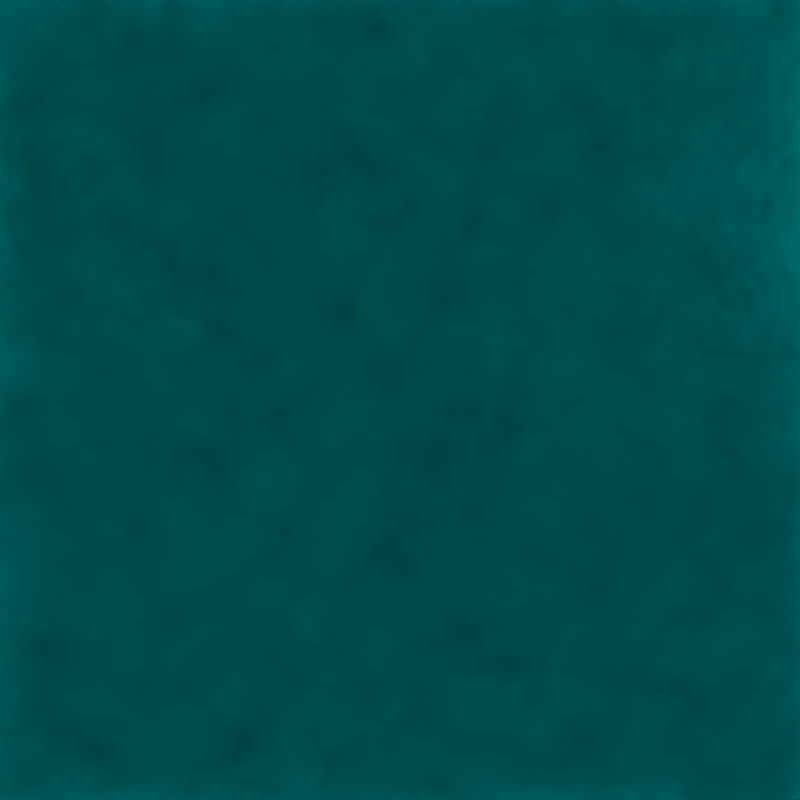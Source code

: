 # Source: background_dark.blend  (saved by Blender 2.70.0; exported with 4.5.12 LTS)
import bpy
from mathutils import Matrix  # noqa: F401  (used for matrix-valued properties, if any)

bpy.ops.wm.read_factory_settings(use_empty=True)
scene = bpy.context.scene
scene.name = 'Scene'

# ---- collections
col_collection_1 = bpy.data.collections.new('Collection 1'); scene.collection.children.link(col_collection_1)

# ---- materials (node trees are filled in below, after node groups)
mat_ground = bpy.data.materials.new('ground')
mat_ground.alpha_threshold = 0.0
mat_ground.roughness = 0.5
mat_ground.line_color = (0.0, 0.0, 0.0, 1.0)
mat_material_001 = bpy.data.materials.new('Material.001')
mat_material_001.alpha_threshold = 0.0
mat_material_001.roughness = 0.5
mat_material_001.line_color = (0.0, 0.0, 0.0, 1.0)

# ---- material node trees
mat_ground.use_nodes = True; mat_ground.node_tree.nodes.clear()
_N = mat_ground.node_tree.nodes; _L = mat_ground.node_tree.links
n0 = _N.new('ShaderNodeOutputMaterial'); n0.name = 'Material Output'; n0.location = (300, 300)
n1 = _N.new('ShaderNodeTexNoise'); n1.name = 'Noise Texture'; n1.location = (-294, 551)
n1.inputs[2].default_value = 0.9
n2 = _N.new('ShaderNodeBsdfDiffuse'); n2.name = 'Diffuse BSDF'; n2.location = (-309, 369)
n2.inputs[0].default_value = (0.6873, 0.6811, 0.6586, 1.0)
n3 = _N.new('ShaderNodeMixShader'); n3.name = 'Mix Shader'; n3.location = (115, 332)
n4 = _N.new('ShaderNodeBsdfDiffuse'); n4.name = 'Diffuse BSDF.001'; n4.location = (-312, 241)
n4.inputs[0].default_value = (0.2381, 0.2381, 0.2381, 1.0)
_L.new(n2.outputs[0], n3.inputs[1])
_L.new(n3.outputs[0], n0.inputs[0])
_L.new(n1.outputs[0], n3.inputs[0])
_L.new(n4.outputs[0], n3.inputs[2])
n0.is_active_output = True
mat_material_001.use_nodes = True; mat_material_001.node_tree.nodes.clear()
_N = mat_material_001.node_tree.nodes; _L = mat_material_001.node_tree.links
n0 = _N.new('ShaderNodeOutputMaterial'); n0.name = 'Material Output'; n0.location = (300, 300)
n1 = _N.new('ShaderNodeBsdfGlass'); n1.name = 'Glass BSDF'; n1.location = (77, 304)
n1.distribution = 'BECKMANN'
n1.inputs[0].default_value = (0.0, 0.4354, 0.441, 1.0)
n1.inputs[1].default_value = 0.3162
n1.inputs[2].default_value = 1.333
_L.new(n1.outputs[0], n0.inputs[0])
n0.is_active_output = True

# ---- world
world_world = bpy.data.worlds.new('World'); scene.world = world_world
world_world.use_nodes = True; world_world.node_tree.nodes.clear()
_N = world_world.node_tree.nodes; _L = world_world.node_tree.links
n0 = _N.new('ShaderNodeOutputWorld'); n0.name = 'World Output'; n0.location = (300, 300)
n1 = _N.new('ShaderNodeBackground'); n1.name = 'Background'; n1.location = (10, 300)
n2 = _N.new('ShaderNodeRGB'); n2.name = 'RGB'; n2.location = (-180, 300)
n2.outputs[0].default_value = (1.0, 1.0, 1.0, 1.0)
_L.new(n1.outputs[0], n0.inputs[0])
_L.new(n2.outputs[0], n1.inputs[0])
n0.is_active_output = True
world_world.color = (0.05088, 0.05088, 0.05088)
world_world.use_sun_shadow = False
world_world.sun_shadow_jitter_overblur = 0.0
world_world.cycles.sampling_method = 'MANUAL'
world_world.cycles.sample_map_resolution = 256

# ---- cameras
cam_camera = bpy.data.cameras.new('Camera')
cam_camera.clip_end = 200.0
cam_camera.lens = 35.0
cam_camera.sensor_width = 32.0
cam_camera.sensor_height = 18.0
cam_camera.ortho_scale = 7.314
cam_camera.dof.focus_distance = 0.0

# ---- lights
light_lamp = bpy.data.lights.new('Lamp', 'SUN')
light_lamp.transmission_factor = 0.0
light_lamp.cutoff_distance = 30.0
light_lamp.angle = 0.1993
light_lamp.energy = 1.0
light_lamp.shadow_buffer_clip_start = 1.001
light_lamp.shadow_soft_size = 0.1
light_lamp.shadow_cascade_max_distance = 1000.0
light_lamp.cycles.use_multiple_importance_sampling = False

# ---- meshes
me_plane_002 = bpy.data.meshes.new('Plane.002')
me_plane_002.from_pydata([(-1.0, -1.0, 0.0), (1.0, -1.0, 0.0), (-1.0, 1.0, 0.0), (1.0, 1.0, 0.0)], [], [(0, 1, 3, 2)])
me_plane_002.materials.append(mat_ground)
me_plane_002.use_remesh_preserve_volume = False
me_plane_002.use_remesh_preserve_attributes = False
me_plane_002.use_mirror_vertex_groups = False
me_plane_002.update()
me_plane_001 = bpy.data.meshes.new('Plane.001')
me_plane_001.from_pydata([(-1.0, -1.0, 0.0), (1.0, -1.0, 0.0), (-1.0, 1.0, 0.0), (1.0, 1.0, 0.0)], [], [(0, 1, 3, 2)])
me_plane_001.materials.append(mat_material_001)
me_plane_001.use_remesh_preserve_volume = False
me_plane_001.use_remesh_preserve_attributes = False
me_plane_001.use_mirror_vertex_groups = False
me_plane_001.update()

# ---- objects
ob_ground = bpy.data.objects.new('ground', me_plane_002)
ob_water = bpy.data.objects.new('water', me_plane_001)
ob_lamp = bpy.data.objects.new('Lamp', light_lamp)
ob_camera = bpy.data.objects.new('Camera', cam_camera)

# ---- transforms, parenting, visibility, modifiers, constraints
ob_ground.location = (0.0, 0.0, -1.0)
ob_ground.scale = (2.063, 2.063, 2.063)
ob_ground.lineart.crease_threshold = 0.0
_m = ob_ground.modifiers.new('Ocean', 'OCEAN')
_m.size = 0.92
_m.resolution = 10
_m.viewport_resolution = 10
_m.wind_velocity = 1.0
_m.wave_scale_min = 0.0
_m.wave_scale = 0.1
_m.choppiness = 2.98e-08
_m.filepath = '//../../../../../../tmp/cache_ocean'
ob_water.location = (0.0, 0.0, 0.0)
ob_water.scale = (2.063, 2.063, 2.063)
ob_water.lineart.crease_threshold = 0.0
_m = ob_water.modifiers.new('Ocean', 'OCEAN')
_m.size = 0.92
_m.resolution = 10
_m.viewport_resolution = 10
_m.wind_velocity = 1.0
_m.wave_scale_min = 0.0
_m.wave_scale = 0.1
_m.choppiness = 2.98e-08
_m.filepath = '//../../../../../../tmp/cache_ocean'
ob_lamp.location = (4.076, 1.005, 5.904)
ob_lamp.rotation_euler = (0.6503, 0.05522, 1.866)
ob_lamp.lock_rotations_4d = False
ob_lamp.empty_display_type = 'ARROWS'
ob_lamp.color = (0.0, 0.0, 0.0, 0.0)
ob_lamp.lineart.crease_threshold = 0.0
ob_camera.location = (0.0, 0.0, 100.0)
ob_camera.lock_rotations_4d = False
ob_camera.empty_display_type = 'ARROWS'
ob_camera.color = (0.0, 0.0, 0.0, 0.0)
ob_camera.display_type = 'WIRE'
ob_camera.lineart.crease_threshold = 0.0

# ---- collection membership
col_collection_1.objects.link(ob_ground)
col_collection_1.objects.link(ob_water)
col_collection_1.objects.link(ob_lamp)
col_collection_1.objects.link(ob_camera)

# ---- scene / render settings (as saved in the file)
scene.camera = ob_camera
scene.frame_start = 1; scene.frame_end = 250; scene.frame_set(1)
scene.render.engine = 'CYCLES'
scene.render.image_settings.compression = 90
scene.render.resolution_x = 1024
scene.render.resolution_y = 1024
scene.render.dither_intensity = 0.0
scene.cycles.use_denoising = False
scene.cycles.samples = 300
scene.cycles.sampling_pattern = 'TABULATED_SOBOL'
scene.cycles.light_sampling_threshold = 0.0
scene.cycles.use_adaptive_sampling = False
scene.cycles.use_light_tree = False
scene.cycles.blur_glossy = 0.0
scene.cycles.diffuse_bounces = 2
scene.cycles.glossy_bounces = 8
scene.cycles.volume_bounces = 1
scene.cycles.transparent_max_bounces = 0
scene.cycles.pixel_filter_type = 'GAUSSIAN'
scene.cycles.sample_clamp_indirect = 0.0
scene.view_settings.view_transform = 'Standard'
bpy.context.view_layer.update()
